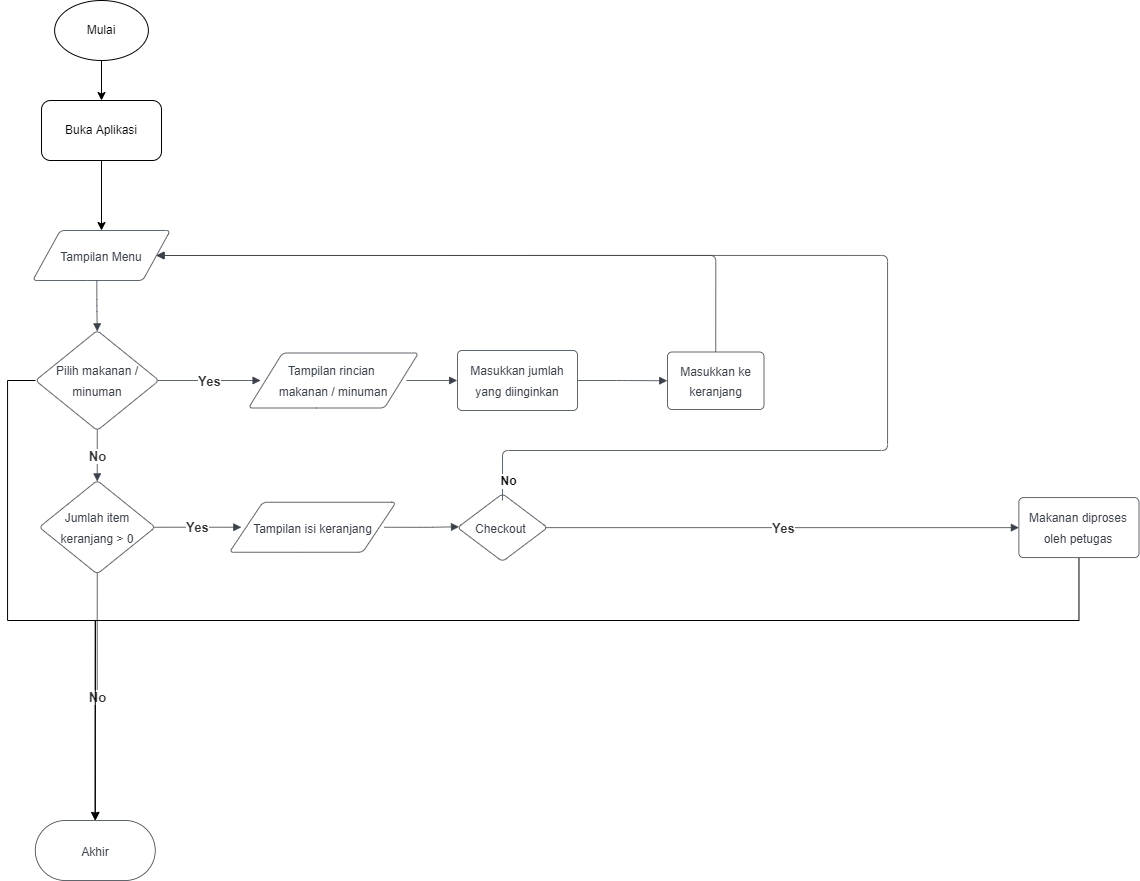

The diagram above was exported from draw.io. Its source (the exported page's mxGraphModel, read from the mxfile embedded in the PNG):
<mxGraphModel dx="1221" dy="644" grid="1" gridSize="10" guides="1" tooltips="1" connect="1" arrows="1" fold="1" page="1" pageScale="1" pageWidth="850" pageHeight="1100" math="0" shadow="0">
  <root>
    <mxCell id="0" />
    <mxCell id="1" parent="0" />
    <UserObject label="&lt;font style=&quot;font-size: 12px&quot;&gt;Tampilan Menu&lt;/font&gt;" lucidchartObjectId="8hlRcZhF_HWW" id="YL5tO-Sdgt5FHakPJ7Ot-1">
      <mxCell style="html=1;overflow=block;blockSpacing=1;whiteSpace=wrap;shape=parallelogram;perimeter=parallelogramPerimeter;anchorPointDirection=0;fontSize=16.7;fontColor=#3a414a;spacing=3.8;strokeColor=#3a414a;strokeOpacity=100;rounded=1;absoluteArcSize=1;arcSize=9;strokeWidth=0.8;" vertex="1" parent="1">
        <mxGeometry x="145.25" y="800" width="137.5" height="50" as="geometry" />
      </mxCell>
    </UserObject>
    <mxCell id="YL5tO-Sdgt5FHakPJ7Ot-54" style="edgeStyle=orthogonalEdgeStyle;rounded=0;orthogonalLoop=1;jettySize=auto;html=1;entryX=0.5;entryY=0;entryDx=0;entryDy=0;fontSize=12;" edge="1" parent="1" source="YL5tO-Sdgt5FHakPJ7Ot-2" target="YL5tO-Sdgt5FHakPJ7Ot-15">
      <mxGeometry relative="1" as="geometry">
        <Array as="points">
          <mxPoint x="120" y="950" />
          <mxPoint x="120" y="1190" />
          <mxPoint x="208" y="1190" />
        </Array>
      </mxGeometry>
    </mxCell>
    <UserObject label="&lt;font style=&quot;font-size: 12px&quot;&gt;Pilih makanan / minuman&lt;/font&gt;" lucidchartObjectId="EilRXPqOcdG1" id="YL5tO-Sdgt5FHakPJ7Ot-2">
      <mxCell style="html=1;overflow=block;blockSpacing=1;whiteSpace=wrap;rhombus;fontSize=16.7;fontColor=#3a414a;spacing=3.8;strokeColor=#3a414a;strokeOpacity=100;rounded=1;absoluteArcSize=1;arcSize=9;strokeWidth=0.8;" vertex="1" parent="1">
        <mxGeometry x="148" y="900" width="123.5" height="100" as="geometry" />
      </mxCell>
    </UserObject>
    <UserObject label="" lucidchartObjectId="UilRXh3iLpTk" id="YL5tO-Sdgt5FHakPJ7Ot-3">
      <mxCell style="html=1;jettySize=18;whiteSpace=wrap;fontSize=13;strokeColor=#3a414a;strokeOpacity=100;strokeWidth=0.8;rounded=1;arcSize=12;edgeStyle=orthogonalEdgeStyle;startArrow=none;endArrow=block;endFill=1;exitX=0.466;exitY=1.004;exitPerimeter=0;entryX=0.5;entryY=0.009;entryPerimeter=0;" edge="1" parent="1" source="YL5tO-Sdgt5FHakPJ7Ot-1" target="YL5tO-Sdgt5FHakPJ7Ot-2">
        <mxGeometry width="100" height="100" relative="1" as="geometry">
          <Array as="points" />
        </mxGeometry>
      </mxCell>
    </UserObject>
    <UserObject label="&lt;font style=&quot;font-size: 12px&quot;&gt;Masukkan ke keranjang&lt;/font&gt;" lucidchartObjectId="GllRWaPPy3Ii" id="YL5tO-Sdgt5FHakPJ7Ot-4">
      <mxCell style="html=1;overflow=block;blockSpacing=1;whiteSpace=wrap;fontSize=16.7;fontColor=#3a414a;spacing=9;strokeColor=#3a414a;strokeOpacity=100;rounded=1;absoluteArcSize=1;arcSize=9;strokeWidth=0.8;" vertex="1" parent="1">
        <mxGeometry x="780" y="921.5" width="96.5" height="57.5" as="geometry" />
      </mxCell>
    </UserObject>
    <UserObject label="&lt;font style=&quot;font-size: 12px&quot;&gt;Masukkan jumlah yang diinginkan&lt;/font&gt;" lucidchartObjectId="QnlRKoMlw7-~" id="YL5tO-Sdgt5FHakPJ7Ot-5">
      <mxCell style="html=1;overflow=block;blockSpacing=1;whiteSpace=wrap;fontSize=16.7;fontColor=#3a414a;spacing=9;strokeColor=#3a414a;strokeOpacity=100;rounded=1;absoluteArcSize=1;arcSize=9;strokeWidth=0.8;" vertex="1" parent="1">
        <mxGeometry x="570" y="920" width="120" height="60" as="geometry" />
      </mxCell>
    </UserObject>
    <UserObject label="" lucidchartObjectId="_nlRHKGcTKmf" id="YL5tO-Sdgt5FHakPJ7Ot-6">
      <mxCell style="html=1;jettySize=18;whiteSpace=wrap;fontSize=13;strokeColor=#3a414a;strokeOpacity=100;strokeWidth=0.8;rounded=1;arcSize=12;edgeStyle=orthogonalEdgeStyle;startArrow=none;endArrow=block;endFill=1;exitX=1.003;exitY=0.5;exitPerimeter=0;entryX=-0.003;entryY=0.5;entryPerimeter=0;" edge="1" parent="1" source="YL5tO-Sdgt5FHakPJ7Ot-5" target="YL5tO-Sdgt5FHakPJ7Ot-4">
        <mxGeometry width="100" height="100" relative="1" as="geometry">
          <Array as="points" />
        </mxGeometry>
      </mxCell>
    </UserObject>
    <UserObject label="" lucidchartObjectId="MolR8OdkdeOX" id="YL5tO-Sdgt5FHakPJ7Ot-7">
      <mxCell style="html=1;jettySize=18;whiteSpace=wrap;fontSize=13.3;fontColor=#333333;fontStyle=1;strokeColor=#3a414a;strokeOpacity=100;strokeWidth=0.8;rounded=1;arcSize=12;edgeStyle=orthogonalEdgeStyle;startArrow=none;endArrow=block;endFill=1;exitX=0.5;exitY=0.991;exitPerimeter=0;entryX=0.5;entryY=0.01;entryPerimeter=0;" edge="1" parent="1" source="YL5tO-Sdgt5FHakPJ7Ot-2" target="YL5tO-Sdgt5FHakPJ7Ot-9">
        <mxGeometry width="100" height="100" relative="1" as="geometry">
          <Array as="points" />
        </mxGeometry>
      </mxCell>
    </UserObject>
    <mxCell id="YL5tO-Sdgt5FHakPJ7Ot-8" value="No" style="text;html=1;resizable=0;labelBackgroundColor=default;align=center;verticalAlign=middle;fontStyle=1;fontColor=#333333;fontSize=13.3;" vertex="1" parent="YL5tO-Sdgt5FHakPJ7Ot-7">
      <mxGeometry relative="1" as="geometry" />
    </mxCell>
    <UserObject label="&lt;font style=&quot;font-size: 12px&quot;&gt;Jumlah item keranjang &amp;gt; 0&lt;/font&gt;" lucidchartObjectId="PplR2XJz1wSz" id="YL5tO-Sdgt5FHakPJ7Ot-9">
      <mxCell style="html=1;overflow=block;blockSpacing=1;whiteSpace=wrap;rhombus;fontSize=16.7;fontColor=#3a414a;spacing=3.8;strokeColor=#3a414a;strokeOpacity=100;rounded=1;absoluteArcSize=1;arcSize=9;strokeWidth=0.8;" vertex="1" parent="1">
        <mxGeometry x="151.75" y="1050" width="116" height="93.5" as="geometry" />
      </mxCell>
    </UserObject>
    <UserObject label="&lt;font style=&quot;font-size: 12px&quot;&gt;Tampilan isi keranjang&lt;/font&gt;" lucidchartObjectId="-qlRgd_2OREA" id="YL5tO-Sdgt5FHakPJ7Ot-10">
      <mxCell style="html=1;overflow=block;blockSpacing=1;whiteSpace=wrap;shape=parallelogram;perimeter=parallelogramPerimeter;anchorPointDirection=0;fontSize=16.7;fontColor=#3a414a;spacing=3.8;strokeColor=#3a414a;strokeOpacity=100;rounded=1;absoluteArcSize=1;arcSize=9;strokeWidth=0.8;" vertex="1" parent="1">
        <mxGeometry x="342" y="1071.75" width="166.5" height="50" as="geometry" />
      </mxCell>
    </UserObject>
    <UserObject label="" lucidchartObjectId="arlR0z.nEP8Z" id="YL5tO-Sdgt5FHakPJ7Ot-11">
      <mxCell style="html=1;jettySize=18;whiteSpace=wrap;fontSize=13.3;fontColor=#333333;fontStyle=1;strokeColor=#3a414a;strokeOpacity=100;strokeWidth=0.8;rounded=1;arcSize=12;edgeStyle=orthogonalEdgeStyle;startArrow=none;endArrow=block;endFill=1;exitX=0.988;exitY=0.5;exitPerimeter=0;entryX=0.071;entryY=0.5;entryPerimeter=0;" edge="1" parent="1" source="YL5tO-Sdgt5FHakPJ7Ot-9" target="YL5tO-Sdgt5FHakPJ7Ot-10">
        <mxGeometry width="100" height="100" relative="1" as="geometry">
          <Array as="points" />
        </mxGeometry>
      </mxCell>
    </UserObject>
    <mxCell id="YL5tO-Sdgt5FHakPJ7Ot-12" value="Yes" style="text;html=1;resizable=0;labelBackgroundColor=default;align=center;verticalAlign=middle;fontStyle=1;fontColor=#333333;fontSize=13.3;" vertex="1" parent="YL5tO-Sdgt5FHakPJ7Ot-11">
      <mxGeometry relative="1" as="geometry" />
    </mxCell>
    <UserObject label="&lt;font style=&quot;font-size: 12px&quot;&gt;Checkout&amp;nbsp;&lt;/font&gt;" lucidchartObjectId="OrlRqJSDATF9" id="YL5tO-Sdgt5FHakPJ7Ot-13">
      <mxCell style="html=1;overflow=block;blockSpacing=1;whiteSpace=wrap;rhombus;fontSize=16.7;fontColor=#3a414a;spacing=3.8;strokeColor=#3a414a;strokeOpacity=100;rounded=1;absoluteArcSize=1;arcSize=9;strokeWidth=0.8;" vertex="1" parent="1">
        <mxGeometry x="570" y="1063.25" width="90" height="67.75" as="geometry" />
      </mxCell>
    </UserObject>
    <UserObject label="" lucidchartObjectId="QrlRk1gAvO8Y" id="YL5tO-Sdgt5FHakPJ7Ot-14">
      <mxCell style="html=1;jettySize=18;whiteSpace=wrap;fontSize=13;strokeColor=#3a414a;strokeOpacity=100;strokeWidth=0.8;rounded=1;arcSize=12;edgeStyle=orthogonalEdgeStyle;startArrow=none;endArrow=block;endFill=1;exitX=0.929;exitY=0.5;exitPerimeter=0;entryX=0.017;entryY=0.488;entryPerimeter=0;" edge="1" parent="1" source="YL5tO-Sdgt5FHakPJ7Ot-10" target="YL5tO-Sdgt5FHakPJ7Ot-13">
        <mxGeometry width="100" height="100" relative="1" as="geometry">
          <Array as="points" />
        </mxGeometry>
      </mxCell>
    </UserObject>
    <UserObject label="&lt;font style=&quot;font-size: 12px;&quot;&gt;Akhir&lt;/font&gt;" lucidchartObjectId="eslRIV6UmlxO" id="YL5tO-Sdgt5FHakPJ7Ot-15">
      <mxCell style="html=1;overflow=block;blockSpacing=1;whiteSpace=wrap;rounded=1;arcSize=50;fontSize=16.7;fontColor=#3a414a;spacing=3.8;strokeColor=#3a414a;strokeOpacity=100;strokeWidth=0.8;" vertex="1" parent="1">
        <mxGeometry x="147.75" y="1390" width="120" height="60" as="geometry" />
      </mxCell>
    </UserObject>
    <UserObject label="" lucidchartObjectId="islRJ2SoZde0" id="YL5tO-Sdgt5FHakPJ7Ot-16">
      <mxCell style="html=1;jettySize=18;whiteSpace=wrap;fontSize=13.3;fontColor=#333333;fontStyle=1;strokeColor=#3a414a;strokeOpacity=100;strokeWidth=0.8;rounded=1;arcSize=12;edgeStyle=orthogonalEdgeStyle;startArrow=none;endArrow=block;endFill=1;exitX=0.5;exitY=0.99;exitPerimeter=0;entryX=0.5;entryY=-0.006;entryPerimeter=0;" edge="1" parent="1" source="YL5tO-Sdgt5FHakPJ7Ot-9" target="YL5tO-Sdgt5FHakPJ7Ot-15">
        <mxGeometry width="100" height="100" relative="1" as="geometry">
          <Array as="points" />
        </mxGeometry>
      </mxCell>
    </UserObject>
    <mxCell id="YL5tO-Sdgt5FHakPJ7Ot-17" value="No" style="text;html=1;resizable=0;labelBackgroundColor=default;align=center;verticalAlign=middle;fontStyle=1;fontColor=#333333;fontSize=13.3;" vertex="1" parent="YL5tO-Sdgt5FHakPJ7Ot-16">
      <mxGeometry relative="1" as="geometry" />
    </mxCell>
    <UserObject label="" lucidchartObjectId="dylR0EFz093I" id="YL5tO-Sdgt5FHakPJ7Ot-22">
      <mxCell style="html=1;jettySize=18;whiteSpace=wrap;fontSize=13.3;fontColor=#333333;fontStyle=1;strokeColor=#3a414a;strokeOpacity=100;strokeWidth=0.8;rounded=1;arcSize=12;edgeStyle=orthogonalEdgeStyle;startArrow=none;endArrow=block;endFill=1;exitX=0.984;exitY=0.5;exitPerimeter=0;entryX=0;entryY=0.5;entryDx=0;entryDy=0;" edge="1" parent="1" source="YL5tO-Sdgt5FHakPJ7Ot-13" target="YL5tO-Sdgt5FHakPJ7Ot-45">
        <mxGeometry width="100" height="100" relative="1" as="geometry">
          <Array as="points" />
          <mxPoint x="738.469" y="1097.1250000000002" as="targetPoint" />
        </mxGeometry>
      </mxCell>
    </UserObject>
    <mxCell id="YL5tO-Sdgt5FHakPJ7Ot-23" value="Yes" style="text;html=1;resizable=0;labelBackgroundColor=default;align=center;verticalAlign=middle;fontStyle=1;fontColor=#333333;fontSize=13.3;" vertex="1" parent="YL5tO-Sdgt5FHakPJ7Ot-22">
      <mxGeometry relative="1" as="geometry" />
    </mxCell>
    <UserObject label="" lucidchartObjectId="JClRDrCZRUJ9" id="YL5tO-Sdgt5FHakPJ7Ot-29">
      <mxCell style="html=1;jettySize=18;whiteSpace=wrap;fontSize=13.3;fontColor=#333333;fontStyle=1;strokeColor=#3a414a;strokeOpacity=100;strokeWidth=0.8;rounded=1;arcSize=12;edgeStyle=orthogonalEdgeStyle;startArrow=none;endArrow=block;endFill=1;entryX=1;entryY=0.5;entryDx=0;entryDy=0;" edge="1" parent="1" target="YL5tO-Sdgt5FHakPJ7Ot-1">
        <mxGeometry width="100" height="100" relative="1" as="geometry">
          <Array as="points">
            <mxPoint x="615" y="1020" />
            <mxPoint x="1000" y="1020" />
            <mxPoint x="1000" y="825" />
          </Array>
          <mxPoint x="615" y="1070" as="sourcePoint" />
        </mxGeometry>
      </mxCell>
    </UserObject>
    <mxCell id="YL5tO-Sdgt5FHakPJ7Ot-30" value="&lt;b&gt;No&lt;/b&gt;" style="edgeLabel;html=1;align=center;verticalAlign=middle;resizable=0;points=[];fontSize=12;" vertex="1" connectable="0" parent="YL5tO-Sdgt5FHakPJ7Ot-29">
      <mxGeometry x="-0.7896" y="2" relative="1" as="geometry">
        <mxPoint x="-88" y="32" as="offset" />
      </mxGeometry>
    </mxCell>
    <UserObject label="&lt;font style=&quot;font-size: 12px&quot;&gt;Tampilan rincian &lt;br&gt;makanan / minuman&lt;/font&gt;" lucidchartObjectId="LunRLKVGHQ1O" id="YL5tO-Sdgt5FHakPJ7Ot-40">
      <mxCell style="html=1;overflow=block;blockSpacing=1;whiteSpace=wrap;shape=parallelogram;perimeter=parallelogramPerimeter;anchorPointDirection=0;fontSize=16.7;fontColor=#3a414a;spacing=3.8;strokeColor=#3a414a;strokeOpacity=100;rounded=1;absoluteArcSize=1;arcSize=9;strokeWidth=0.8;" vertex="1" parent="1">
        <mxGeometry x="361" y="922.5" width="170" height="55" as="geometry" />
      </mxCell>
    </UserObject>
    <UserObject label="" lucidchartObjectId="6unRII6bvX42" id="YL5tO-Sdgt5FHakPJ7Ot-41">
      <mxCell style="html=1;jettySize=18;whiteSpace=wrap;fontSize=13.3;fontColor=#333333;fontStyle=1;strokeColor=#3a414a;strokeOpacity=100;strokeWidth=0.8;rounded=1;arcSize=12;edgeStyle=orthogonalEdgeStyle;startArrow=none;endArrow=block;endFill=1;exitX=0.988;exitY=0.5;exitPerimeter=0;entryX=0.071;entryY=0.5;entryPerimeter=0;" edge="1" parent="1" source="YL5tO-Sdgt5FHakPJ7Ot-2" target="YL5tO-Sdgt5FHakPJ7Ot-40">
        <mxGeometry width="100" height="100" relative="1" as="geometry">
          <Array as="points" />
        </mxGeometry>
      </mxCell>
    </UserObject>
    <mxCell id="YL5tO-Sdgt5FHakPJ7Ot-42" value="Yes" style="text;html=1;resizable=0;labelBackgroundColor=default;align=center;verticalAlign=middle;fontStyle=1;fontColor=#333333;fontSize=13.3;" vertex="1" parent="YL5tO-Sdgt5FHakPJ7Ot-41">
      <mxGeometry relative="1" as="geometry" />
    </mxCell>
    <UserObject label="" lucidchartObjectId="lvnRBrC8oH47" id="YL5tO-Sdgt5FHakPJ7Ot-43">
      <mxCell style="html=1;jettySize=18;whiteSpace=wrap;fontSize=13;strokeColor=#3a414a;strokeOpacity=100;strokeWidth=0.8;rounded=1;arcSize=12;edgeStyle=orthogonalEdgeStyle;startArrow=none;endArrow=block;endFill=1;exitX=0.929;exitY=0.5;exitPerimeter=0;entryX=-0.003;entryY=0.5;entryPerimeter=0;" edge="1" parent="1" source="YL5tO-Sdgt5FHakPJ7Ot-40" target="YL5tO-Sdgt5FHakPJ7Ot-5">
        <mxGeometry width="100" height="100" relative="1" as="geometry">
          <Array as="points" />
        </mxGeometry>
      </mxCell>
    </UserObject>
    <mxCell id="YL5tO-Sdgt5FHakPJ7Ot-53" style="edgeStyle=orthogonalEdgeStyle;rounded=0;orthogonalLoop=1;jettySize=auto;html=1;entryX=0.5;entryY=0;entryDx=0;entryDy=0;fontSize=12;" edge="1" parent="1" source="YL5tO-Sdgt5FHakPJ7Ot-45" target="YL5tO-Sdgt5FHakPJ7Ot-15">
      <mxGeometry relative="1" as="geometry">
        <Array as="points">
          <mxPoint x="1191" y="1190" />
          <mxPoint x="208" y="1190" />
        </Array>
      </mxGeometry>
    </mxCell>
    <UserObject label="&lt;font style=&quot;font-size: 12px&quot;&gt;Makanan diproses oleh petugas&lt;/font&gt;" lucidchartObjectId="IznR6BE74TlO" id="YL5tO-Sdgt5FHakPJ7Ot-45">
      <mxCell style="html=1;overflow=block;blockSpacing=1;whiteSpace=wrap;fontSize=16.7;fontColor=#3a414a;spacing=9;strokeColor=#3a414a;strokeOpacity=100;rounded=1;absoluteArcSize=1;arcSize=9;strokeWidth=0.8;" vertex="1" parent="1">
        <mxGeometry x="1131.38" y="1067.13" width="120.12" height="60" as="geometry" />
      </mxCell>
    </UserObject>
    <UserObject label="" lucidchartObjectId="OFDROXilgvO4" id="YL5tO-Sdgt5FHakPJ7Ot-47">
      <mxCell style="html=1;jettySize=18;whiteSpace=wrap;fontSize=13;strokeColor=#3a414a;strokeOpacity=100;strokeWidth=0.8;rounded=1;arcSize=12;edgeStyle=orthogonalEdgeStyle;startArrow=none;endArrow=block;endFill=1;exitX=0.5;exitY=-0.004;exitPerimeter=0;entryX=1;entryY=0.5;entryDx=0;entryDy=0;" edge="1" parent="1" source="YL5tO-Sdgt5FHakPJ7Ot-4" target="YL5tO-Sdgt5FHakPJ7Ot-1">
        <mxGeometry width="100" height="100" relative="1" as="geometry">
          <Array as="points">
            <mxPoint x="828" y="825" />
          </Array>
        </mxGeometry>
      </mxCell>
    </UserObject>
    <mxCell id="YL5tO-Sdgt5FHakPJ7Ot-50" style="edgeStyle=orthogonalEdgeStyle;rounded=0;orthogonalLoop=1;jettySize=auto;html=1;" edge="1" parent="1" source="YL5tO-Sdgt5FHakPJ7Ot-48" target="YL5tO-Sdgt5FHakPJ7Ot-49">
      <mxGeometry relative="1" as="geometry" />
    </mxCell>
    <mxCell id="YL5tO-Sdgt5FHakPJ7Ot-48" value="Mulai" style="ellipse;whiteSpace=wrap;html=1;" vertex="1" parent="1">
      <mxGeometry x="167.13" y="570" width="93.75" height="60" as="geometry" />
    </mxCell>
    <mxCell id="YL5tO-Sdgt5FHakPJ7Ot-51" style="edgeStyle=orthogonalEdgeStyle;rounded=0;orthogonalLoop=1;jettySize=auto;html=1;entryX=0.5;entryY=0;entryDx=0;entryDy=0;" edge="1" parent="1" source="YL5tO-Sdgt5FHakPJ7Ot-49" target="YL5tO-Sdgt5FHakPJ7Ot-1">
      <mxGeometry relative="1" as="geometry" />
    </mxCell>
    <mxCell id="YL5tO-Sdgt5FHakPJ7Ot-49" value="Buka Aplikasi" style="rounded=1;whiteSpace=wrap;html=1;" vertex="1" parent="1">
      <mxGeometry x="154" y="670" width="120" height="60" as="geometry" />
    </mxCell>
  </root>
</mxGraphModel>